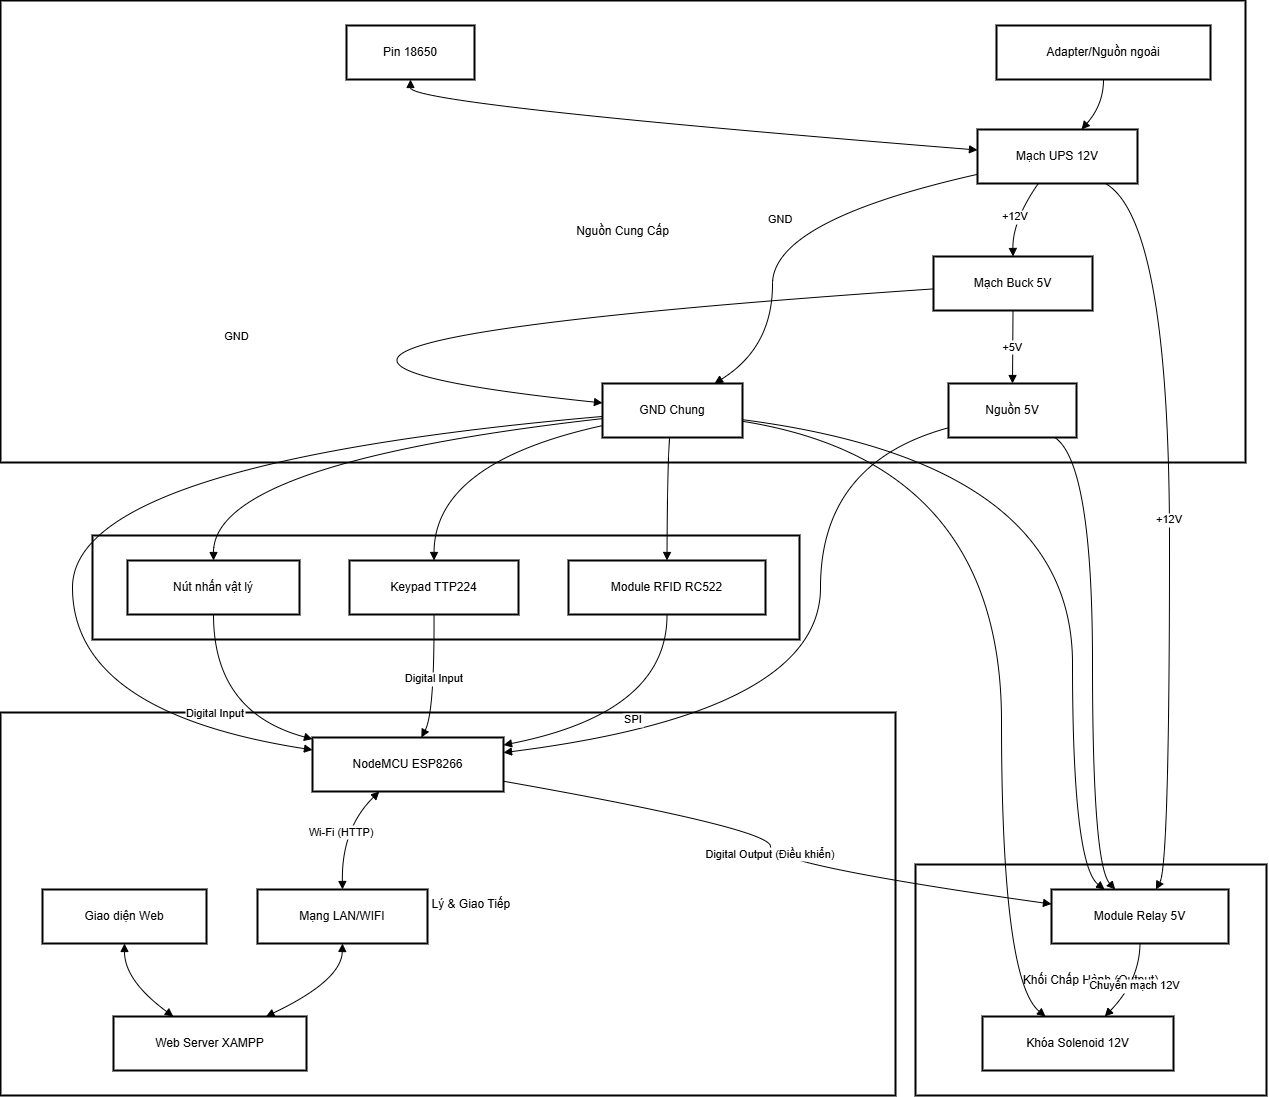

The diagram above was exported from draw.io. Its source (the exported page's mxGraphModel, read from the mxfile embedded in the PNG):
<mxGraphModel dx="1498" dy="945" grid="1" gridSize="10" guides="1" tooltips="1" connect="1" arrows="1" fold="1" page="1" pageScale="1" pageWidth="827" pageHeight="1169" math="0" shadow="0">
  <root>
    <mxCell id="WIyWlLk6GJQsqaUBKTNV-0" />
    <mxCell id="WIyWlLk6GJQsqaUBKTNV-1" parent="WIyWlLk6GJQsqaUBKTNV-0" />
    <mxCell id="C_FNul991iqRcmoyr6HO-0" value="Khối Chấp Hành (Output)" style="whiteSpace=wrap;strokeWidth=2;" vertex="1" parent="WIyWlLk6GJQsqaUBKTNV-1">
      <mxGeometry x="1075" y="1354" width="351" height="231" as="geometry" />
    </mxCell>
    <mxCell id="C_FNul991iqRcmoyr6HO-1" value="Khối Xử Lý &amp; Giao Tiếp" style="whiteSpace=wrap;strokeWidth=2;" vertex="1" parent="WIyWlLk6GJQsqaUBKTNV-1">
      <mxGeometry x="160" y="1202" width="895" height="383" as="geometry" />
    </mxCell>
    <mxCell id="C_FNul991iqRcmoyr6HO-2" value="Khối Đầu Vào (Inputs)" style="whiteSpace=wrap;strokeWidth=2;" vertex="1" parent="WIyWlLk6GJQsqaUBKTNV-1">
      <mxGeometry x="252" y="1025" width="707" height="104" as="geometry" />
    </mxCell>
    <mxCell id="C_FNul991iqRcmoyr6HO-3" value="Nguồn Cung Cấp" style="whiteSpace=wrap;strokeWidth=2;" vertex="1" parent="WIyWlLk6GJQsqaUBKTNV-1">
      <mxGeometry x="160" y="490" width="1245" height="462" as="geometry" />
    </mxCell>
    <mxCell id="C_FNul991iqRcmoyr6HO-4" value="Adapter/Nguồn ngoài" style="whiteSpace=wrap;strokeWidth=2;" vertex="1" parent="WIyWlLk6GJQsqaUBKTNV-1">
      <mxGeometry x="1156" y="515" width="214" height="54" as="geometry" />
    </mxCell>
    <mxCell id="C_FNul991iqRcmoyr6HO-5" value="Mạch UPS 12V" style="whiteSpace=wrap;strokeWidth=2;" vertex="1" parent="WIyWlLk6GJQsqaUBKTNV-1">
      <mxGeometry x="1137" y="619" width="160" height="54" as="geometry" />
    </mxCell>
    <mxCell id="C_FNul991iqRcmoyr6HO-6" value="Pin 18650" style="whiteSpace=wrap;strokeWidth=2;" vertex="1" parent="WIyWlLk6GJQsqaUBKTNV-1">
      <mxGeometry x="506" y="515" width="128" height="54" as="geometry" />
    </mxCell>
    <mxCell id="C_FNul991iqRcmoyr6HO-7" value="Mạch Buck 5V" style="whiteSpace=wrap;strokeWidth=2;" vertex="1" parent="WIyWlLk6GJQsqaUBKTNV-1">
      <mxGeometry x="1093" y="746" width="159" height="54" as="geometry" />
    </mxCell>
    <mxCell id="C_FNul991iqRcmoyr6HO-8" value="Module Relay 5V" style="whiteSpace=wrap;strokeWidth=2;" vertex="1" parent="WIyWlLk6GJQsqaUBKTNV-1">
      <mxGeometry x="1211" y="1379" width="177" height="54" as="geometry" />
    </mxCell>
    <mxCell id="C_FNul991iqRcmoyr6HO-9" value="GND Chung" style="whiteSpace=wrap;strokeWidth=2;" vertex="1" parent="WIyWlLk6GJQsqaUBKTNV-1">
      <mxGeometry x="762" y="873" width="140" height="54" as="geometry" />
    </mxCell>
    <mxCell id="C_FNul991iqRcmoyr6HO-10" value="Nguồn 5V" style="whiteSpace=wrap;strokeWidth=2;" vertex="1" parent="WIyWlLk6GJQsqaUBKTNV-1">
      <mxGeometry x="1108" y="873" width="128" height="54" as="geometry" />
    </mxCell>
    <mxCell id="C_FNul991iqRcmoyr6HO-11" value="NodeMCU ESP8266" style="whiteSpace=wrap;strokeWidth=2;" vertex="1" parent="WIyWlLk6GJQsqaUBKTNV-1">
      <mxGeometry x="472" y="1227" width="191" height="54" as="geometry" />
    </mxCell>
    <mxCell id="C_FNul991iqRcmoyr6HO-12" value="Module RFID RC522" style="whiteSpace=wrap;strokeWidth=2;" vertex="1" parent="WIyWlLk6GJQsqaUBKTNV-1">
      <mxGeometry x="728" y="1050" width="197" height="54" as="geometry" />
    </mxCell>
    <mxCell id="C_FNul991iqRcmoyr6HO-13" value="Keypad TTP224" style="whiteSpace=wrap;strokeWidth=2;" vertex="1" parent="WIyWlLk6GJQsqaUBKTNV-1">
      <mxGeometry x="509" y="1050" width="169" height="54" as="geometry" />
    </mxCell>
    <mxCell id="C_FNul991iqRcmoyr6HO-14" value="Nút nhấn vật lý" style="whiteSpace=wrap;strokeWidth=2;" vertex="1" parent="WIyWlLk6GJQsqaUBKTNV-1">
      <mxGeometry x="287" y="1050" width="172" height="54" as="geometry" />
    </mxCell>
    <mxCell id="C_FNul991iqRcmoyr6HO-15" value="Mạng LAN/WIFI" style="whiteSpace=wrap;strokeWidth=2;" vertex="1" parent="WIyWlLk6GJQsqaUBKTNV-1">
      <mxGeometry x="417" y="1379" width="170" height="54" as="geometry" />
    </mxCell>
    <mxCell id="C_FNul991iqRcmoyr6HO-16" value="Web Server XAMPP" style="whiteSpace=wrap;strokeWidth=2;" vertex="1" parent="WIyWlLk6GJQsqaUBKTNV-1">
      <mxGeometry x="273" y="1506" width="193" height="54" as="geometry" />
    </mxCell>
    <mxCell id="C_FNul991iqRcmoyr6HO-17" value="Giao diện Web" style="whiteSpace=wrap;strokeWidth=2;" vertex="1" parent="WIyWlLk6GJQsqaUBKTNV-1">
      <mxGeometry x="202" y="1379" width="164" height="54" as="geometry" />
    </mxCell>
    <mxCell id="C_FNul991iqRcmoyr6HO-18" value="Khóa Solenoid 12V" style="whiteSpace=wrap;strokeWidth=2;" vertex="1" parent="WIyWlLk6GJQsqaUBKTNV-1">
      <mxGeometry x="1142" y="1506" width="191" height="54" as="geometry" />
    </mxCell>
    <mxCell id="C_FNul991iqRcmoyr6HO-19" value="" style="curved=1;startArrow=none;endArrow=block;exitX=0.5;exitY=1;entryX=0.65;entryY=0;rounded=0;" edge="1" parent="WIyWlLk6GJQsqaUBKTNV-1" source="C_FNul991iqRcmoyr6HO-4" target="C_FNul991iqRcmoyr6HO-5">
      <mxGeometry relative="1" as="geometry">
        <Array as="points">
          <mxPoint x="1263" y="594" />
        </Array>
      </mxGeometry>
    </mxCell>
    <mxCell id="C_FNul991iqRcmoyr6HO-20" value="" style="curved=1;startArrow=block;endArrow=block;exitX=0.5;exitY=1;entryX=0;entryY=0.38;rounded=0;" edge="1" parent="WIyWlLk6GJQsqaUBKTNV-1" source="C_FNul991iqRcmoyr6HO-6" target="C_FNul991iqRcmoyr6HO-5">
      <mxGeometry relative="1" as="geometry">
        <Array as="points">
          <mxPoint x="570" y="594" />
        </Array>
      </mxGeometry>
    </mxCell>
    <mxCell id="C_FNul991iqRcmoyr6HO-21" value="+12V" style="curved=1;startArrow=none;endArrow=block;exitX=0.38;exitY=1;entryX=0.5;entryY=0;rounded=0;" edge="1" parent="WIyWlLk6GJQsqaUBKTNV-1" source="C_FNul991iqRcmoyr6HO-5" target="C_FNul991iqRcmoyr6HO-7">
      <mxGeometry relative="1" as="geometry">
        <Array as="points">
          <mxPoint x="1172" y="710" />
        </Array>
      </mxGeometry>
    </mxCell>
    <mxCell id="C_FNul991iqRcmoyr6HO-22" value="+12V" style="curved=1;startArrow=none;endArrow=block;exitX=0.8;exitY=1;entryX=0.59;entryY=0;rounded=0;" edge="1" parent="WIyWlLk6GJQsqaUBKTNV-1" source="C_FNul991iqRcmoyr6HO-5" target="C_FNul991iqRcmoyr6HO-8">
      <mxGeometry relative="1" as="geometry">
        <Array as="points">
          <mxPoint x="1329" y="710" />
          <mxPoint x="1329" y="1354" />
        </Array>
      </mxGeometry>
    </mxCell>
    <mxCell id="C_FNul991iqRcmoyr6HO-23" value="GND" style="curved=1;startArrow=none;endArrow=block;exitX=0;exitY=0.83;entryX=0.8;entryY=0;rounded=0;" edge="1" parent="WIyWlLk6GJQsqaUBKTNV-1" source="C_FNul991iqRcmoyr6HO-5" target="C_FNul991iqRcmoyr6HO-9">
      <mxGeometry relative="1" as="geometry">
        <Array as="points">
          <mxPoint x="932" y="710" />
          <mxPoint x="932" y="837" />
        </Array>
      </mxGeometry>
    </mxCell>
    <mxCell id="C_FNul991iqRcmoyr6HO-24" value="+5V" style="curved=1;startArrow=none;endArrow=block;exitX=0.5;exitY=1;entryX=0.5;entryY=0;rounded=0;" edge="1" parent="WIyWlLk6GJQsqaUBKTNV-1" source="C_FNul991iqRcmoyr6HO-7" target="C_FNul991iqRcmoyr6HO-10">
      <mxGeometry relative="1" as="geometry">
        <Array as="points" />
      </mxGeometry>
    </mxCell>
    <mxCell id="C_FNul991iqRcmoyr6HO-25" value="GND" style="curved=1;startArrow=none;endArrow=block;exitX=0;exitY=0.6;entryX=0;entryY=0.36;rounded=0;" edge="1" parent="WIyWlLk6GJQsqaUBKTNV-1" source="C_FNul991iqRcmoyr6HO-7" target="C_FNul991iqRcmoyr6HO-9">
      <mxGeometry relative="1" as="geometry">
        <Array as="points">
          <mxPoint x="231" y="837" />
        </Array>
      </mxGeometry>
    </mxCell>
    <mxCell id="C_FNul991iqRcmoyr6HO-26" value="" style="curved=1;startArrow=none;endArrow=block;exitX=0;exitY=0.82;entryX=1;entryY=0.28;rounded=0;" edge="1" parent="WIyWlLk6GJQsqaUBKTNV-1" source="C_FNul991iqRcmoyr6HO-10" target="C_FNul991iqRcmoyr6HO-11">
      <mxGeometry relative="1" as="geometry">
        <Array as="points">
          <mxPoint x="980" y="952" />
          <mxPoint x="980" y="1202" />
        </Array>
      </mxGeometry>
    </mxCell>
    <mxCell id="C_FNul991iqRcmoyr6HO-27" value="" style="curved=1;startArrow=none;endArrow=block;exitX=0.83;exitY=1;entryX=0.36;entryY=0;rounded=0;" edge="1" parent="WIyWlLk6GJQsqaUBKTNV-1" source="C_FNul991iqRcmoyr6HO-10" target="C_FNul991iqRcmoyr6HO-8">
      <mxGeometry relative="1" as="geometry">
        <Array as="points">
          <mxPoint x="1252" y="952" />
          <mxPoint x="1252" y="1354" />
        </Array>
      </mxGeometry>
    </mxCell>
    <mxCell id="C_FNul991iqRcmoyr6HO-28" value="SPI" style="curved=1;startArrow=none;endArrow=block;exitX=0.5;exitY=1;entryX=1;entryY=0.14;rounded=0;" edge="1" parent="WIyWlLk6GJQsqaUBKTNV-1" source="C_FNul991iqRcmoyr6HO-12" target="C_FNul991iqRcmoyr6HO-11">
      <mxGeometry relative="1" as="geometry">
        <Array as="points">
          <mxPoint x="827" y="1202" />
        </Array>
      </mxGeometry>
    </mxCell>
    <mxCell id="C_FNul991iqRcmoyr6HO-29" value="Digital Input" style="curved=1;startArrow=none;endArrow=block;exitX=0.5;exitY=1;entryX=0.57;entryY=0;rounded=0;" edge="1" parent="WIyWlLk6GJQsqaUBKTNV-1" source="C_FNul991iqRcmoyr6HO-13" target="C_FNul991iqRcmoyr6HO-11">
      <mxGeometry relative="1" as="geometry">
        <Array as="points">
          <mxPoint x="594" y="1202" />
        </Array>
      </mxGeometry>
    </mxCell>
    <mxCell id="C_FNul991iqRcmoyr6HO-30" value="Digital Input" style="curved=1;startArrow=none;endArrow=block;exitX=0.5;exitY=1;entryX=0;entryY=0.03;rounded=0;" edge="1" parent="WIyWlLk6GJQsqaUBKTNV-1" source="C_FNul991iqRcmoyr6HO-14" target="C_FNul991iqRcmoyr6HO-11">
      <mxGeometry relative="1" as="geometry">
        <Array as="points">
          <mxPoint x="373" y="1202" />
        </Array>
      </mxGeometry>
    </mxCell>
    <mxCell id="C_FNul991iqRcmoyr6HO-31" value="Wi-Fi (HTTP)" style="curved=1;startArrow=block;endArrow=block;exitX=0.35;exitY=1;entryX=0.5;entryY=0;rounded=0;" edge="1" parent="WIyWlLk6GJQsqaUBKTNV-1" source="C_FNul991iqRcmoyr6HO-11" target="C_FNul991iqRcmoyr6HO-15">
      <mxGeometry relative="1" as="geometry">
        <Array as="points">
          <mxPoint x="501" y="1318" />
        </Array>
      </mxGeometry>
    </mxCell>
    <mxCell id="C_FNul991iqRcmoyr6HO-32" value="" style="curved=1;startArrow=block;endArrow=block;exitX=0.5;exitY=1;entryX=0.79;entryY=0;rounded=0;" edge="1" parent="WIyWlLk6GJQsqaUBKTNV-1" source="C_FNul991iqRcmoyr6HO-15" target="C_FNul991iqRcmoyr6HO-16">
      <mxGeometry relative="1" as="geometry">
        <Array as="points">
          <mxPoint x="501" y="1470" />
        </Array>
      </mxGeometry>
    </mxCell>
    <mxCell id="C_FNul991iqRcmoyr6HO-33" value="" style="curved=1;startArrow=block;endArrow=block;exitX=0.5;exitY=1;entryX=0.31;entryY=0;rounded=0;" edge="1" parent="WIyWlLk6GJQsqaUBKTNV-1" source="C_FNul991iqRcmoyr6HO-17" target="C_FNul991iqRcmoyr6HO-16">
      <mxGeometry relative="1" as="geometry">
        <Array as="points">
          <mxPoint x="284" y="1470" />
        </Array>
      </mxGeometry>
    </mxCell>
    <mxCell id="C_FNul991iqRcmoyr6HO-34" value="Digital Output (Điều khiển)" style="curved=1;startArrow=none;endArrow=block;exitX=1;exitY=0.81;entryX=0;entryY=0.27;rounded=0;" edge="1" parent="WIyWlLk6GJQsqaUBKTNV-1" source="C_FNul991iqRcmoyr6HO-11" target="C_FNul991iqRcmoyr6HO-8">
      <mxGeometry relative="1" as="geometry">
        <Array as="points">
          <mxPoint x="930" y="1318" />
          <mxPoint x="930" y="1354" />
        </Array>
      </mxGeometry>
    </mxCell>
    <mxCell id="C_FNul991iqRcmoyr6HO-35" value="Chuyển mạch 12V" style="curved=1;startArrow=none;endArrow=block;exitX=0.5;exitY=1;entryX=0.64;entryY=0;rounded=0;" edge="1" parent="WIyWlLk6GJQsqaUBKTNV-1" source="C_FNul991iqRcmoyr6HO-8" target="C_FNul991iqRcmoyr6HO-18">
      <mxGeometry relative="1" as="geometry">
        <Array as="points">
          <mxPoint x="1299" y="1470" />
        </Array>
      </mxGeometry>
    </mxCell>
    <mxCell id="C_FNul991iqRcmoyr6HO-36" value="" style="curved=1;startArrow=none;endArrow=block;exitX=0;exitY=0.61;entryX=0;entryY=0.23;rounded=0;" edge="1" parent="WIyWlLk6GJQsqaUBKTNV-1" source="C_FNul991iqRcmoyr6HO-9" target="C_FNul991iqRcmoyr6HO-11">
      <mxGeometry relative="1" as="geometry">
        <Array as="points">
          <mxPoint x="232" y="952" />
          <mxPoint x="232" y="1202" />
        </Array>
      </mxGeometry>
    </mxCell>
    <mxCell id="C_FNul991iqRcmoyr6HO-37" value="" style="curved=1;startArrow=none;endArrow=block;exitX=0.48;exitY=1;entryX=0.5;entryY=0;rounded=0;" edge="1" parent="WIyWlLk6GJQsqaUBKTNV-1" source="C_FNul991iqRcmoyr6HO-9" target="C_FNul991iqRcmoyr6HO-12">
      <mxGeometry relative="1" as="geometry">
        <Array as="points">
          <mxPoint x="827" y="952" />
        </Array>
      </mxGeometry>
    </mxCell>
    <mxCell id="C_FNul991iqRcmoyr6HO-38" value="" style="curved=1;startArrow=none;endArrow=block;exitX=0;exitY=0.78;entryX=0.5;entryY=0;rounded=0;" edge="1" parent="WIyWlLk6GJQsqaUBKTNV-1" source="C_FNul991iqRcmoyr6HO-9" target="C_FNul991iqRcmoyr6HO-13">
      <mxGeometry relative="1" as="geometry">
        <Array as="points">
          <mxPoint x="594" y="952" />
        </Array>
      </mxGeometry>
    </mxCell>
    <mxCell id="C_FNul991iqRcmoyr6HO-39" value="" style="curved=1;startArrow=none;endArrow=block;exitX=0;exitY=0.65;entryX=0.5;entryY=0;rounded=0;" edge="1" parent="WIyWlLk6GJQsqaUBKTNV-1" source="C_FNul991iqRcmoyr6HO-9" target="C_FNul991iqRcmoyr6HO-14">
      <mxGeometry relative="1" as="geometry">
        <Array as="points">
          <mxPoint x="373" y="952" />
        </Array>
      </mxGeometry>
    </mxCell>
    <mxCell id="C_FNul991iqRcmoyr6HO-40" value="" style="curved=1;startArrow=none;endArrow=block;exitX=1;exitY=0.67;entryX=0.3;entryY=0;rounded=0;" edge="1" parent="WIyWlLk6GJQsqaUBKTNV-1" source="C_FNul991iqRcmoyr6HO-9" target="C_FNul991iqRcmoyr6HO-8">
      <mxGeometry relative="1" as="geometry">
        <Array as="points">
          <mxPoint x="1232" y="952" />
          <mxPoint x="1232" y="1354" />
        </Array>
      </mxGeometry>
    </mxCell>
    <mxCell id="C_FNul991iqRcmoyr6HO-41" value="" style="curved=1;startArrow=none;endArrow=block;exitX=1;exitY=0.7;entryX=0.33;entryY=0;rounded=0;" edge="1" parent="WIyWlLk6GJQsqaUBKTNV-1" source="C_FNul991iqRcmoyr6HO-9" target="C_FNul991iqRcmoyr6HO-18">
      <mxGeometry relative="1" as="geometry">
        <Array as="points">
          <mxPoint x="1161" y="952" />
          <mxPoint x="1161" y="1470" />
        </Array>
      </mxGeometry>
    </mxCell>
  </root>
</mxGraphModel>